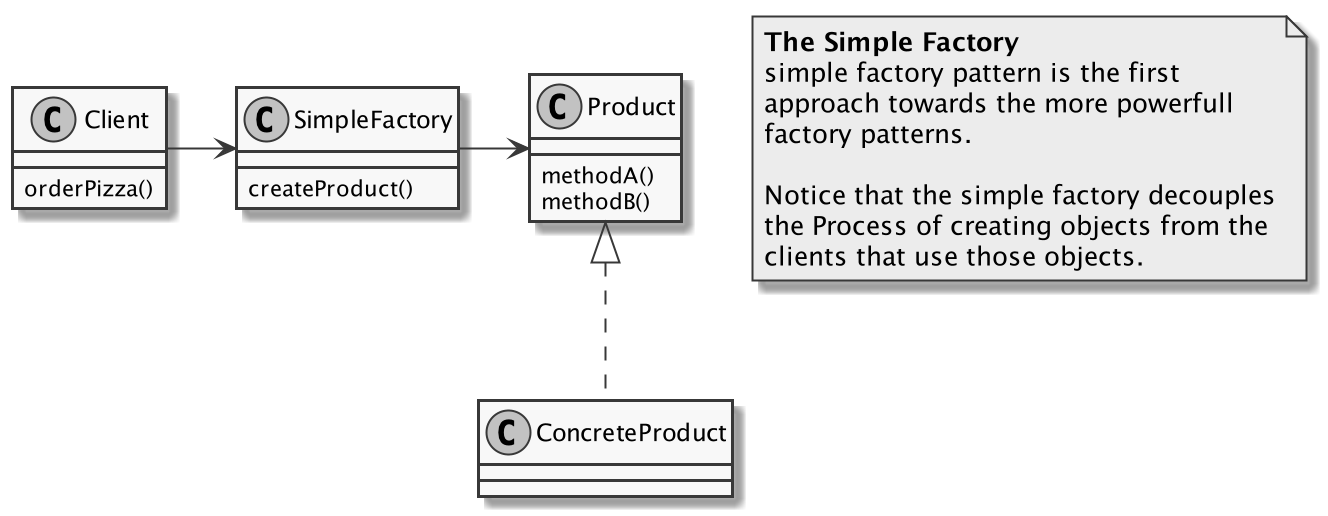

The diagram above was rendered by PlantUML. Its source (embedded in the PNG):
@startuml
skinparam monochrome true

note as N1
    <b>The Simple Factory
    simple factory pattern is the first
    approach towards the more powerfull
    factory patterns.

    Notice that the simple factory decouples
    the Process of creating objects from the
    clients that use those objects.
end note

class Client {
    orderPizza()
}

class SimpleFactory {
    createProduct()
}

class Product {
    methodA()
    methodB()
}

Client -r-> SimpleFactory
SimpleFactory -r-> Product

class ConcreteProduct {
}

Product <|.. ConcreteProduct



@enduml